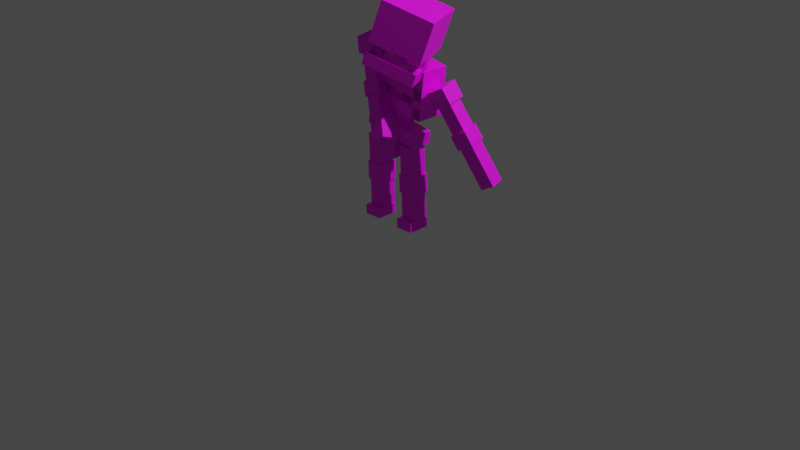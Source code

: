 # Source: lowpolyskelly.blend  (saved by Blender 3.2.14; exported with 4.5.12 LTS)
import bpy
from mathutils import Matrix  # noqa: F401  (used for matrix-valued properties, if any)

bpy.ops.wm.read_factory_settings(use_empty=True)
scene = bpy.context.scene
scene.name = 'Scene'

# ---- collections
col_collection = bpy.data.collections.new('Collection'); scene.collection.children.link(col_collection)

# ---- images (referenced by path relative to the original .blend; pixels are not part of the script)
import os
ASSET_DIR = os.environ.get("B2B_ASSET_DIR", "")  # directory of the original .blend (textures are referenced by path, not embedded)
HERE = os.path.dirname(os.path.abspath(__file__))  # packed textures are extracted next to this script under _unpacked/

def load_image(name, relpath, width, height, colorspace="sRGB"):
    """Load a texture the original file referenced (path relative to the .blend, or extracted next to this script)."""
    p = next((c for c in (os.path.join(HERE, relpath), os.path.join(ASSET_DIR, relpath)) if relpath and os.path.exists(c)), "")
    if p:
        img = bpy.data.images.load(p, check_existing=True)
        img.name = name
    else:  # same state as the original file: an image datablock whose file is absent (Cycles renders it pink)
        img = bpy.data.images.new(name, width, height)
        img.source = "FILE"
        img.filepath = "//" + (relpath or name)
    img.colorspace_settings.name = colorspace
    return img
img_metal_png_001 = load_image('metal.png.001', 'metal.png', 1024, 1024, 'sRGB')

# ---- materials (node trees are filled in below, after node groups)
mat_material_003 = bpy.data.materials.new('Material.003')
mat_material_003.use_transparent_shadow = False

# ---- material node trees
mat_material_003.use_nodes = True; mat_material_003.node_tree.nodes.clear()
_N = mat_material_003.node_tree.nodes; _L = mat_material_003.node_tree.links
n0 = _N.new('ShaderNodeBsdfPrincipled'); n0.name = 'Principled BSDF'; n0.location = (168, 548)
n0.distribution = 'GGX'
n0.subsurface_method = 'RANDOM_WALK_SKIN'
n0.inputs[3].default_value = 1.45
n0.inputs[27].default_value = (0.0, 0.0, 0.0, 1.0)
n0.inputs[28].default_value = 1.0
n1 = _N.new('ShaderNodeOutputMaterial'); n1.name = 'Material Output'; n1.location = (458, 548)
n2 = _N.new('ShaderNodeTexImage'); n2.name = 'Image Texture'; n2.location = (-363, 345)
n2.image = img_metal_png_001
_L.new(n0.outputs[0], n1.inputs[0])
_L.new(n2.outputs[0], n0.inputs[0])
n1.is_active_output = True

# ---- world
world_world = bpy.data.worlds.new('World'); scene.world = world_world
world_world.use_nodes = True; world_world.node_tree.nodes.clear()
_N = world_world.node_tree.nodes; _L = world_world.node_tree.links
n0 = _N.new('ShaderNodeOutputWorld'); n0.name = 'World Output'; n0.location = (300, 300)
n1 = _N.new('ShaderNodeBackground'); n1.name = 'Background'; n1.location = (10, 300)
n1.inputs[0].default_value = (0.05088, 0.05088, 0.05088, 1.0)
_L.new(n1.outputs[0], n0.inputs[0])
n0.is_active_output = True
world_world.color = (0.05088, 0.05088, 0.05088)
world_world.use_sun_shadow = False
world_world.sun_shadow_jitter_overblur = 0.0

# ---- cameras
cam_camera = bpy.data.cameras.new('Camera')
cam_camera.clip_end = 100.0
cam_camera.ortho_scale = 7.314

# ---- lights
light_light = bpy.data.lights.new('Light', 'POINT')
light_light.transmission_factor = 0.0
light_light.energy = 1000.0
light_light.shadow_soft_size = 0.1
light_light.shadow_maximum_resolution = 0.006
light_light.use_absolute_resolution = True

# ---- meshes
me_cube_001 = bpy.data.meshes.new('Cube.001')
me_cube_001.from_pydata([(-0.08408, 0.8286, 0.1072), (-0.08408, 0.8286, -0.1072), (-0.08408, -0.2619, -0.1072), (-0.08408, -0.2619, 0.1072), (0.08172, 0.8286, -0.1072), (0.08172, -0.2619, -0.1072), (0.08172, 0.8286, 0.1072), (0.08172, -0.2619, 0.1072), (0.3156, 0.09239, 0.109), (0.3156, 0.09239, -0.109), (-0.322, 0.09239, -0.109), (-0.322, 0.09239, 0.109), (0.3156, -0.03987, -0.109), (-0.322, -0.03987, -0.109), (0.3156, -0.03987, 0.109), (-0.322, -0.03987, 0.109), (0.3724, 0.4063, 0.1436), (0.3724, 0.4063, -0.1436), (-0.3788, 0.4063, -0.1436), (-0.3788, 0.4063, 0.1436), (0.3724, 0.2907, -0.1436), (-0.3788, 0.2907, -0.1436), (0.3724, 0.2907, 0.1436), (-0.3788, 0.2907, 0.1436), (0.3546, 0.7914, 0.1436), (0.3546, 0.7914, -0.1436), (-0.361, 0.7914, -0.1436), (-0.361, 0.7914, 0.1436), (0.3546, 0.6758, -0.1436), (-0.361, 0.6758, -0.1436), (0.3546, 0.6758, 0.1436), (-0.361, 0.6758, 0.1436), (0.3798, 0.299, 0.1436), (0.3798, 0.299, -0.1436), (0.3551, 0.7918, -0.1436), (0.3551, 0.7918, 0.1436), (0.2705, 0.2911, 0.1436), (0.247, 0.7838, 0.1436), (0.247, 0.7838, -0.1436), (0.2705, 0.2911, -0.1436), (-0.3584, 0.7918, 0.1436), (-0.2502, 0.7838, 0.1436), (-0.2502, 0.7838, -0.1436), (-0.3584, 0.7918, -0.1436), (-0.3831, 0.299, -0.1436), (-0.2737, 0.2911, -0.1436), (-0.3831, 0.299, 0.1436), (-0.2737, 0.2911, 0.1436), (0.3604, 0.603, 0.1436), (0.3604, 0.603, -0.1436), (-0.3668, 0.603, -0.1436), (-0.3668, 0.603, 0.1436), (0.3604, 0.4874, -0.1436), (-0.3668, 0.4874, -0.1436), (0.3604, 0.4874, 0.1436), (-0.3668, 0.4874, 0.1436)], [], [(0, 1, 2, 3), (1, 4, 5, 2), (4, 6, 7, 5), (6, 0, 3, 7), (3, 2, 5, 7), (6, 4, 1, 0), (8, 9, 10, 11), (9, 12, 13, 10), (12, 14, 15, 13), (14, 8, 11, 15), (11, 10, 13, 15), (14, 12, 9, 8), (16, 17, 18, 19), (17, 20, 21, 18), (20, 22, 23, 21), (22, 16, 19, 23), (19, 18, 21, 23), (22, 20, 17, 16), (24, 25, 26, 27), (25, 28, 29, 26), (28, 30, 31, 29), (30, 24, 27, 31), (27, 26, 29, 31), (30, 28, 25, 24), (32, 33, 34, 35), (36, 32, 35, 37), (35, 34, 38, 37), (39, 36, 37, 38), (33, 39, 38, 34), (36, 39, 33, 32), (40, 41, 42, 43), (44, 43, 42, 45), (46, 40, 43, 44), (47, 46, 44, 45), (47, 41, 40, 46), (45, 42, 41, 47), (48, 49, 50, 51), (49, 52, 53, 50), (52, 54, 55, 53), (54, 48, 51, 55), (51, 50, 53, 55), (54, 52, 49, 48)])
me_cube_001.polygons.foreach_set('use_smooth', [True] * 42)
_k = set([(0, 1), (0, 3), (0, 6), (1, 2), (1, 4), (2, 3), (2, 5), (3, 7), (4, 5), (4, 6), (5, 7), (6, 7), (8, 9), (8, 11), (8, 14), (9, 10), (9, 12), (10, 11), (10, 13), (11, 15), (12, 13), (12, 14), (13, 15), (14, 15), (16, 17), (16, 19), (16, 22), (17, 18), (17, 20), (18, 19), (18, 21), (19, 23), (20, 21), (20, 22), (21, 23), (22, 23), (24, 25), (24, 27), (24, 30), (25, 26), (25, 28), (26, 27), (26, 29), (27, 31), (28, 29), (28, 30), (29, 31), (30, 31), (32, 33), (32, 35), (32, 36), (33, 34), (33, 39), (34, 35), (34, 38), (35, 37), (36, 37), (36, 39), (37, 38), (38, 39), (40, 41), (40, 43), (40, 46), (41, 42), (41, 47), (42, 43), (42, 45), (43, 44), (44, 45), (44, 46), (45, 47), (46, 47), (48, 49), (48, 51), (48, 54), (49, 50), (49, 52), (50, 51), (50, 53), (51, 55), (52, 53), (52, 54), (53, 55), (54, 55)])
me_cube_001.attributes.new('sharp_edge', 'BOOLEAN', 'EDGE').data.foreach_set('value', [ (min(e.vertices), max(e.vertices)) in _k for e in me_cube_001.edges])
_uv = me_cube_001.uv_layers.new(name='UVMap')
_uv.uv.foreach_set('vector', [0.0, 0.0, 1.0, 0.0, 1.0, 1.0, 0.0, 1.0, 0.0, 0.0, 1.0, 0.0, 1.0, 1.0, 0.0, 1.0, 0.0, 0.0, 1.0, 0.0, 1.0, 1.0, 0.0, 1.0, 0.0, 0.0, 1.0, 0.0, 1.0, 1.0, 0.0, 1.0, 0.0, 0.0, 1.0, 0.0, 1.0, 1.0, 0.0, 1.0, 0.0, 0.0, 1.0, 0.0, 1.0, 1.0, 0.0, 1.0, 0.0, 0.0, 1.0, 0.0, 1.0, 1.0, 0.0, 1.0, 0.0, 0.0, 1.0, 0.0, 1.0, 1.0, 0.0, 1.0, 0.0, 0.0, 1.0, 0.0, 1.0, 1.0, 0.0, 1.0, 0.0, 0.0, 1.0, 0.0, 1.0, 1.0, 0.0, 1.0, 0.0, 0.0, 1.0, 0.0, 1.0, 1.0, 0.0, 1.0, 0.0, 0.0, 1.0, 0.0, 1.0, 1.0, 0.0, 1.0, 0.0, 0.0, 1.0, 0.0, 1.0, 1.0, 0.0, 1.0, 0.0, 0.0, 1.0, 0.0, 1.0, 1.0, 0.0, 1.0, 0.0, 0.0, 1.0, 0.0, 1.0, 1.0, 0.0, 1.0, 0.0, 0.0, 1.0, 0.0, 1.0, 1.0, 0.0, 1.0, 0.0, 0.0, 1.0, 0.0, 1.0, 1.0, 0.0, 1.0, 0.0, 0.0, 1.0, 0.0, 1.0, 1.0, 0.0, 1.0, 0.0, 0.0, 1.0, 0.0, 1.0, 1.0, 0.0, 1.0, 0.0, 0.0, 1.0, 0.0, 1.0, 1.0, 0.0, 1.0, 0.0, 0.0, 1.0, 0.0, 1.0, 1.0, 0.0, 1.0, 0.0, 0.0, 1.0, 0.0, 1.0, 1.0, 0.0, 1.0, 0.0, 0.0, 1.0, 0.0, 1.0, 1.0, 0.0, 1.0, 0.0, 0.0, 1.0, 0.0, 1.0, 1.0, 0.0, 1.0, 0.0, 0.0, 1.0, 0.0, 1.0, 1.0, 0.0, 1.0, 0.0, 0.0, 1.0, 0.0, 1.0, 1.0, 0.0, 1.0, 0.0, 0.0, 1.0, 0.0, 1.0, 1.0, 0.0, 1.0, 0.0, 0.0, 1.0, 0.0, 1.0, 1.0, 0.0, 1.0, 0.0, 0.0, 1.0, 0.0, 1.0, 1.0, 0.0, 1.0, 0.0, 0.0, 1.0, 0.0, 1.0, 1.0, 0.0, 1.0, 0.0, 0.0, 1.0, 0.0, 1.0, 1.0, 0.0, 1.0, 0.0, 0.0, 1.0, 0.0, 1.0, 1.0, 0.0, 1.0, 0.0, 0.0, 1.0, 0.0, 1.0, 1.0, 0.0, 1.0, 0.0, 0.0, 1.0, 0.0, 1.0, 1.0, 0.0, 1.0, 0.0, 0.0, 1.0, 0.0, 1.0, 1.0, 0.0, 1.0, 0.0, 0.0, 1.0, 0.0, 1.0, 1.0, 0.0, 1.0, 0.0, 0.0, 1.0, 0.0, 1.0, 1.0, 0.0, 1.0, 0.0, 0.0, 1.0, 0.0, 1.0, 1.0, 0.0, 1.0, 0.0, 0.0, 1.0, 0.0, 1.0, 1.0, 0.0, 1.0, 0.0, 0.0, 1.0, 0.0, 1.0, 1.0, 0.0, 1.0, 0.0, 0.0, 1.0, 0.0, 1.0, 1.0, 0.0, 1.0, 0.0, 0.0, 1.0, 0.0, 1.0, 1.0, 0.0, 1.0])
me_cube_001.materials.append(mat_material_003)
me_cube_001.update()
me_cube_001.normals_split_custom_set([tuple(v) for v in zip(*[iter([-1.0, 0.0, 0.0, -1.0, 0.0, 0.0, -1.0, 0.0, 0.0, -1.0, 0.0, 0.0, 0.0, 0.0, -1.0, 0.0, 0.0, -1.0, 0.0, 0.0, -1.0, 0.0, 0.0, -1.0, 1.0, 0.0, 0.0, 1.0, 0.0, 0.0, 1.0, 0.0, 0.0, 1.0, 0.0, 0.0, 0.0, 0.0, 1.0, 0.0, 0.0, 1.0, 0.0, 0.0, 1.0, 0.0, 0.0, 1.0, 0.0, -1.0, 0.0, 0.0, -1.0, 0.0, 0.0, -1.0, 0.0, 0.0, -1.0, 0.0, 0.0, 1.0, 0.0, 0.0, 1.0, 0.0, 0.0, 1.0, 0.0, 0.0, 1.0, 0.0, 0.0, 1.0, 0.0, 0.0, 1.0, 0.0, 0.0, 1.0, 0.0, 0.0, 1.0, 0.0, 0.0, 0.0, -1.0, 0.0, 0.0, -1.0, 0.0, 0.0, -1.0, 0.0, 0.0, -1.0, 0.0, -1.0, 0.0, 0.0, -1.0, 0.0, 0.0, -1.0, 0.0, 0.0, -1.0, 0.0, 0.0, 0.0, 1.0, 0.0, 0.0, 1.0, 0.0, 0.0, 1.0, 0.0, 0.0, 1.0, -1.0, 0.0, 0.0, -1.0, 0.0, 0.0, -1.0, 0.0, 0.0, -1.0, 0.0, 0.0, 1.0, 0.0, 0.0, 1.0, 0.0, 0.0, 1.0, 0.0, 0.0, 1.0, 0.0, 0.0, 0.0, 1.0, 0.0, 0.0, 1.0, 0.0, 0.0, 1.0, 0.0, 0.0, 1.0, 0.0, -1.33e-06, 0.0, -1.0, -1.33e-06, 0.0, -1.0, -1.33e-06, 0.0, -1.0, -1.33e-06, 0.0, -1.0, 0.0, -1.0, 0.0, 0.0, -1.0, 0.0, 0.0, -1.0, 0.0, 0.0, -1.0, 0.0, 1.33e-06, 0.0, 1.0, 1.33e-06, 0.0, 1.0, 1.33e-06, 0.0, 1.0, 1.33e-06, 0.0, 1.0, -1.0, 0.0, 0.0, -1.0, 0.0, 0.0, -1.0, 0.0, 0.0, -1.0, 0.0, 0.0, 1.0, 0.0, 0.0, 1.0, 0.0, 0.0, 1.0, 0.0, 0.0, 1.0, 0.0, 0.0, 0.0, 1.0, 0.0, 0.0, 1.0, 0.0, 0.0, 1.0, 0.0, 0.0, 1.0, 0.0, -1.396e-06, 0.0, -1.0, -1.396e-06, 0.0, -1.0, -1.396e-06, 0.0, -1.0, -1.396e-06, 0.0, -1.0, 0.0, -1.0, 0.0, 0.0, -1.0, 0.0, 0.0, -1.0, 0.0, 0.0, -1.0, 0.0, 1.396e-06, 0.0, 1.0, 1.396e-06, 0.0, 1.0, 1.396e-06, 0.0, 1.0, 1.396e-06, 0.0, 1.0, -1.0, 0.0, 0.0, -1.0, 0.0, 0.0, -1.0, 0.0, 0.0, -1.0, 0.0, 0.0, 1.0, 0.0, 0.0, 1.0, 0.0, 0.0, 1.0, 0.0, 0.0, 1.0, 0.0, 0.0, 0.9987, 0.0501, 0.0, 0.9987, 0.0501, 0.0, 0.9987, 0.0501, 0.0, 0.9987, 0.0501, 0.0, 3.247e-08, -2.019e-06, 1.0, 3.247e-08, -2.019e-06, 1.0, 3.247e-08, -2.019e-06, 1.0, 3.247e-08, -2.019e-06, 1.0, -0.07383, 0.9973, 0.0, -0.07383, 0.9973, 0.0, -0.07383, 0.9973, 0.0, -0.07383, 0.9973, 0.0, -0.9989, -0.04767, 0.0, -0.9989, -0.04767, 0.0, -0.9989, -0.04767, 0.0, -0.9989, -0.04767, 0.0, -2.598e-08, 2.019e-06, -1.0, -2.598e-08, 2.019e-06, -1.0, -2.598e-08, 2.019e-06, -1.0, -2.598e-08, 2.019e-06, -1.0, 0.07257, -0.9974, 0.0, 0.07257, -0.9974, 0.0, 0.07257, -0.9974, 0.0, 0.07257, -0.9974, 0.0, 0.07383, 0.9973, 0.0, 0.07383, 0.9973, 0.0, 0.07383, 0.9973, 0.0, 0.07383, 0.9973, 0.0, 0.0, 2.019e-06, -1.0, 0.0, 2.019e-06, -1.0, 0.0, 2.019e-06, -1.0, 0.0, 2.019e-06, -1.0, -0.9987, 0.0501, 0.0, -0.9987, 0.0501, 0.0, -0.9987, 0.0501, 0.0, -0.9987, 0.0501, 0.0, -0.07257, -0.9974, 0.0, -0.07257, -0.9974, 0.0, -0.07257, -0.9974, 0.0, -0.07257, -0.9974, 0.0, 0.0, -2.019e-06, 1.0, 0.0, -2.019e-06, 1.0, 0.0, -2.019e-06, 1.0, 0.0, -2.019e-06, 1.0, 0.9989, -0.04767, 0.0, 0.9989, -0.04767, 0.0, 0.9989, -0.04767, 0.0, 0.9989, -0.04767, 0.0, 0.0, 1.0, 0.0, 0.0, 1.0, 0.0, 0.0, 1.0, 0.0, 0.0, 1.0, 0.0, -1.374e-06, 0.0, -1.0, -1.374e-06, 0.0, -1.0, -1.374e-06, 0.0, -1.0, -1.374e-06, 0.0, -1.0, 0.0, -1.0, 0.0, 0.0, -1.0, 0.0, 0.0, -1.0, 0.0, 0.0, -1.0, 0.0, 1.374e-06, 0.0, 1.0, 1.374e-06, 0.0, 1.0, 1.374e-06, 0.0, 1.0, 1.374e-06, 0.0, 1.0, -1.0, 0.0, 0.0, -1.0, 0.0, 0.0, -1.0, 0.0, 0.0, -1.0, 0.0, 0.0, 1.0, 0.0, 0.0, 1.0, 0.0, 0.0, 1.0, 0.0, 0.0, 1.0, 0.0, 0.0])] * 3)])
me_cube_002 = bpy.data.meshes.new('Cube.002')
me_cube_002.from_pydata([(0.09801, -0.09026, 0.1034), (-0.1086, -0.08049, 0.1034), (-0.1086, -0.08049, -0.1034), (0.09801, -0.09026, -0.1034), (0.1061, 0.08125, -0.1034), (-0.1005, 0.09102, -0.1034), (0.1061, 0.08125, 0.1034), (-0.1005, 0.09102, 0.1034), (0.06633, -0.5239, 0.09226), (-0.118, -0.5151, 0.09226), (-0.118, -0.5151, -0.09226), (0.06633, -0.5239, -0.09226), (0.06995, -0.4473, -0.09226), (-0.1144, -0.4386, -0.09226), (0.06995, -0.4473, 0.09226), (-0.1107, -0.3621, 0.09226), (0.07357, -0.3708, 0.09226), (0.07357, -0.3708, -0.09226), (-0.1107, -0.3621, -0.09226), (-0.1144, -0.4386, 0.09226), (0.02917, -0.9554, 0.07552), (-0.1217, -0.9483, 0.07552), (-0.1217, -0.9483, -0.07552), (0.02917, -0.9554, -0.07552), (0.05323, -0.4466, -0.07552), (-0.09764, -0.4394, -0.07552), (0.05323, -0.4466, 0.07552), (-0.07357, 0.06943, 0.07552), (0.07729, 0.0623, 0.07552), (0.07729, 0.0623, -0.07552), (-0.07357, 0.06943, -0.07552), (-0.09764, -0.4394, 0.07552)], [], [(0, 1, 2, 3), (4, 3, 2, 5), (6, 0, 3, 4), (7, 6, 4, 5), (7, 1, 0, 6), (5, 2, 1, 7), (8, 9, 10, 11), (12, 11, 10, 13), (14, 8, 11, 12), (15, 16, 17, 18), (19, 9, 8, 14), (13, 10, 9, 19), (20, 21, 22, 23), (24, 23, 22, 25), (26, 20, 23, 24), (27, 28, 29, 30), (31, 21, 20, 26), (25, 22, 21, 31), (30, 25, 31, 27), (27, 31, 26, 28), (28, 26, 24, 29), (29, 24, 25, 30), (18, 13, 19, 15), (15, 19, 14, 16), (16, 14, 12, 17), (17, 12, 13, 18)])
me_cube_002.polygons.foreach_set('use_smooth', [True] * 26)
_k = set([(0, 1), (0, 3), (0, 6), (1, 2), (1, 7), (2, 3), (2, 5), (3, 4), (4, 5), (4, 6), (5, 7), (6, 7), (8, 9), (8, 11), (8, 14), (9, 10), (9, 19), (10, 11), (10, 13), (11, 12), (12, 17), (13, 18), (14, 16), (15, 16), (15, 18), (15, 19), (16, 17), (17, 18), (20, 21), (20, 23), (20, 26), (21, 22), (21, 31), (22, 23), (22, 25), (23, 24), (24, 29), (25, 30), (26, 28), (27, 28), (27, 30), (27, 31), (28, 29), (29, 30)])
me_cube_002.attributes.new('sharp_edge', 'BOOLEAN', 'EDGE').data.foreach_set('value', [ (min(e.vertices), max(e.vertices)) in _k for e in me_cube_002.edges])
_uv = me_cube_002.uv_layers.new(name='UVMap')
_uv.uv.foreach_set('vector', [0.0, 0.0, 1.0, 0.0, 1.0, 1.0, 0.0, 1.0, 0.0, 0.0, 1.0, 0.0, 1.0, 1.0, 0.0, 1.0, 0.0, 0.0, 1.0, 0.0, 1.0, 1.0, 0.0, 1.0, 0.0, 0.0, 1.0, 0.0, 1.0, 1.0, 0.0, 1.0, 0.0, 0.0, 1.0, 0.0, 1.0, 1.0, 0.0, 1.0, 0.0, 0.0, 1.0, 0.0, 1.0, 1.0, 0.0, 1.0, 0.0, 0.0, 1.0, 0.0, 1.0, 1.0, 0.0, 1.0, 0.0, 0.0, 1.0, 0.0, 1.0, 1.0, 0.0, 1.0, 0.0, 0.0, 1.0, 0.0, 1.0, 1.0, 0.0, 1.0, 0.0, 0.0, 1.0, 0.0, 1.0, 1.0, 0.0, 1.0, 0.0, 0.0, 1.0, 0.0, 1.0, 1.0, 0.0, 1.0, 0.0, 0.0, 1.0, 0.0, 1.0, 1.0, 0.0, 1.0, 0.0, 0.0, 1.0, 0.0, 1.0, 1.0, 0.0, 1.0, 0.0, 0.0, 1.0, 0.0, 1.0, 1.0, 0.0, 1.0, 0.0, 0.0, 1.0, 0.0, 1.0, 1.0, 0.0, 1.0, 0.0, 0.0, 1.0, 0.0, 1.0, 1.0, 0.0, 1.0, 0.0, 0.0, 1.0, 0.0, 1.0, 1.0, 0.0, 1.0, 0.0, 0.0, 1.0, 0.0, 1.0, 1.0, 0.0, 1.0, 0.0, 0.0, 1.0, 0.0, 1.0, 1.0, 0.0, 1.0, 0.0, 0.0, 1.0, 0.0, 1.0, 1.0, 0.0, 1.0, 0.0, 0.0, 1.0, 0.0, 1.0, 1.0, 0.0, 1.0, 0.0, 0.0, 1.0, 0.0, 1.0, 1.0, 0.0, 1.0, 0.0, 0.0, 1.0, 0.0, 1.0, 1.0, 0.0, 1.0, 0.0, 0.0, 1.0, 0.0, 1.0, 1.0, 0.0, 1.0, 0.0, 0.0, 1.0, 0.0, 1.0, 1.0, 0.0, 1.0, 0.0, 0.0, 1.0, 0.0, 1.0, 1.0, 0.0, 1.0])
me_cube_002.materials.append(mat_material_003)
me_cube_002.update()
me_cube_002.normals_split_custom_set([tuple(v) for v in zip(*[iter([-0.04723, -0.9989, 0.0, -0.04723, -0.9989, 0.0, -0.04723, -0.9989, 0.0, -0.04723, -0.9989, 0.0, 0.0, 0.0, -1.0, 0.0, 0.0, -1.0, 0.0, 0.0, -1.0, 0.0, 0.0, -1.0, 0.9989, -0.04724, 0.0, 0.9989, -0.04724, 0.0, 0.9989, -0.04724, 0.0, 0.9989, -0.04724, 0.0, 0.04723, 0.9989, 0.0, 0.04723, 0.9989, 0.0, 0.04723, 0.9989, 0.0, 0.04723, 0.9989, 0.0, 0.0, 0.0, 1.0, 0.0, 0.0, 1.0, 0.0, 0.0, 1.0, 0.0, 0.0, 1.0, -0.9989, 0.04723, 0.0, -0.9989, 0.04723, 0.0, -0.9989, 0.04723, 0.0, -0.9989, 0.04723, 0.0, -0.04724, -0.9989, 0.0, -0.04724, -0.9989, 0.0, -0.04724, -0.9989, 0.0, -0.04724, -0.9989, 0.0, 0.0, 0.0, -1.0, 0.0, 0.0, -1.0, 0.0, 0.0, -1.0, 0.0, 0.0, -1.0, 0.9989, -0.04723, 0.0, 0.9989, -0.04723, 0.0, 0.9989, -0.04723, 0.0, 0.9989, -0.04723, 0.0, 0.04724, 0.9989, 0.0, 0.04724, 0.9989, 0.0, 0.04724, 0.9989, 0.0, 0.04724, 0.9989, 0.0, 1.583e-14, 0.0, 1.0, 3.295e-08, 0.0, 1.0, 3.295e-08, 0.0, 1.0, 6.785e-15, 0.0, 1.0, -0.9989, 0.04723, 0.0, -0.9989, 0.04723, 0.0, -0.9989, 0.04723, 0.0, -0.9989, 0.04723, 0.0, -0.04723, -0.9989, 0.0, -0.04723, -0.9989, 0.0, -0.04723, -0.9989, 0.0, -0.04723, -0.9989, 0.0, 0.0, 0.0, -1.0, 0.0, 0.0, -1.0, 0.0, 0.0, -1.0, 0.0, 0.0, -1.0, 0.9989, -0.04723, 0.0, 0.9989, -0.04723, 0.0, 0.9989, -0.04723, 0.0, 0.9989, -0.04723, 0.0, 0.04723, 0.9989, 0.0, 0.04723, 0.9989, 0.0, 0.04723, 0.9989, 0.0, 0.04723, 0.9989, 0.0, -2.421e-08, 0.0, 1.0, -4.842e-08, 0.0, 1.0, -4.842e-08, 0.0, 1.0, -2.421e-08, 0.0, 1.0, -0.9989, 0.04723, 0.0, -0.9989, 0.04723, 0.0, -0.9989, 0.04723, 0.0, -0.9989, 0.04723, 0.0, -0.9989, 0.04723, 0.0, -0.9989, 0.04723, 0.0, -0.9989, 0.04723, 0.0, -0.9989, 0.04723, 0.0, 0.0, 0.0, 1.0, -2.421e-08, 0.0, 1.0, -2.421e-08, 0.0, 1.0, 0.0, 0.0, 1.0, 0.9989, -0.04723, 0.0, 0.9989, -0.04723, 0.0, 0.9989, -0.04723, 0.0, 0.9989, -0.04723, 0.0, 0.0, 0.0, -1.0, 0.0, 0.0, -1.0, 0.0, 0.0, -1.0, 0.0, 0.0, -1.0, -0.9989, 0.04724, 0.0, -0.9989, 0.04723, 0.0, -0.9989, 0.04723, 0.0, -0.9989, 0.04724, 0.0, -3.295e-08, 0.0, 1.0, 1.583e-14, 0.0, 1.0, 6.785e-15, 0.0, 1.0, -3.295e-08, 0.0, 1.0, 0.9989, -0.04724, 0.0, 0.9989, -0.04723, 0.0, 0.9989, -0.04723, 0.0, 0.9989, -0.04724, 0.0, 0.0, 0.0, -1.0, 0.0, 0.0, -1.0, 0.0, 0.0, -1.0, 0.0, 0.0, -1.0])] * 3)])
me_cube_003 = bpy.data.meshes.new('Cube.003')
me_cube_003.from_pydata([(-0.05247, -0.4543, 0.07552), (-0.05247, -0.4543, -0.07552), (-0.02807, -0.9632, -0.07552), (-0.02807, -0.9632, 0.07552), (0.0984, -0.4471, -0.07552), (0.1228, -0.9559, -0.07552), (0.0984, -0.4471, 0.07552), (0.1228, -0.9559, 0.07552), (0.07399, 0.06175, 0.07552), (0.07399, 0.06175, -0.07552), (-0.07687, 0.05451, -0.07552), (-0.07687, 0.05451, 0.07552), (-0.06919, -0.4551, 0.09226), (-0.06919, -0.4551, -0.09226), (-0.06552, -0.5316, -0.09226), (-0.06552, -0.5316, 0.09226), (0.1151, -0.4463, -0.09226), (0.1188, -0.5228, -0.09226), (0.1151, -0.4463, 0.09226), (0.1188, -0.5228, 0.09226), (0.1114, -0.3698, 0.09226), (0.1114, -0.3698, -0.09226), (-0.07286, -0.3786, -0.09226), (-0.07286, -0.3786, 0.09226), (-0.1057, 0.07345, 0.1034), (-0.1057, 0.07345, -0.1034), (-0.09748, -0.09806, -0.1034), (-0.09748, -0.09806, 0.1034), (0.1009, 0.08336, -0.1034), (0.1091, -0.08815, -0.1034), (0.1009, 0.08336, 0.1034), (0.1091, -0.08815, 0.1034)], [], [(0, 1, 2, 3), (1, 4, 5, 2), (4, 6, 7, 5), (6, 0, 3, 7), (3, 2, 5, 7), (8, 9, 10, 11), (12, 13, 14, 15), (13, 16, 17, 14), (16, 18, 19, 17), (18, 12, 15, 19), (15, 14, 17, 19), (20, 21, 22, 23), (24, 25, 26, 27), (25, 28, 29, 26), (28, 30, 31, 29), (30, 24, 27, 31), (27, 26, 29, 31), (30, 28, 25, 24), (8, 11, 0, 6), (9, 8, 6, 4), (10, 9, 4, 1), (11, 10, 1, 0), (20, 23, 12, 18), (21, 20, 18, 16), (22, 21, 16, 13), (23, 22, 13, 12)])
me_cube_003.polygons.foreach_set('use_smooth', [True] * 26)
_k = set([(0, 3), (0, 11), (1, 2), (1, 10), (2, 3), (2, 5), (3, 7), (4, 5), (4, 9), (5, 7), (6, 7), (6, 8), (8, 9), (8, 11), (9, 10), (10, 11), (12, 15), (12, 23), (13, 14), (13, 22), (14, 15), (14, 17), (15, 19), (16, 17), (16, 21), (17, 19), (18, 19), (18, 20), (20, 21), (20, 23), (21, 22), (22, 23), (24, 25), (24, 27), (24, 30), (25, 26), (25, 28), (26, 27), (26, 29), (27, 31), (28, 29), (28, 30), (29, 31), (30, 31)])
me_cube_003.attributes.new('sharp_edge', 'BOOLEAN', 'EDGE').data.foreach_set('value', [ (min(e.vertices), max(e.vertices)) in _k for e in me_cube_003.edges])
_uv = me_cube_003.uv_layers.new(name='UVMap')
_uv.uv.foreach_set('vector', [0.0, 0.0, 1.0, 0.0, 1.0, 1.0, 0.0, 1.0, 0.0, 0.0, 1.0, 0.0, 1.0, 1.0, 0.0, 1.0, 0.0, 0.0, 1.0, 0.0, 1.0, 1.0, 0.0, 1.0, 0.0, 0.0, 1.0, 0.0, 1.0, 1.0, 0.0, 1.0, 0.0, 0.0, 1.0, 0.0, 1.0, 1.0, 0.0, 1.0, 0.0, 0.0, 1.0, 0.0, 1.0, 1.0, 0.0, 1.0, 0.0, 0.0, 1.0, 0.0, 1.0, 1.0, 0.0, 1.0, 0.0, 0.0, 1.0, 0.0, 1.0, 1.0, 0.0, 1.0, 0.0, 0.0, 1.0, 0.0, 1.0, 1.0, 0.0, 1.0, 0.0, 0.0, 1.0, 0.0, 1.0, 1.0, 0.0, 1.0, 0.0, 0.0, 1.0, 0.0, 1.0, 1.0, 0.0, 1.0, 0.0, 0.0, 1.0, 0.0, 1.0, 1.0, 0.0, 1.0, 0.0, 0.0, 1.0, 0.0, 1.0, 1.0, 0.0, 1.0, 0.0, 0.0, 1.0, 0.0, 1.0, 1.0, 0.0, 1.0, 0.0, 0.0, 1.0, 0.0, 1.0, 1.0, 0.0, 1.0, 0.0, 0.0, 1.0, 0.0, 1.0, 1.0, 0.0, 1.0, 0.0, 0.0, 1.0, 0.0, 1.0, 1.0, 0.0, 1.0, 0.0, 0.0, 1.0, 0.0, 1.0, 1.0, 0.0, 1.0, 0.0, 0.0, 1.0, 0.0, 1.0, 1.0, 0.0, 1.0, 0.0, 0.0, 1.0, 0.0, 1.0, 1.0, 0.0, 1.0, 0.0, 0.0, 1.0, 0.0, 1.0, 1.0, 0.0, 1.0, 0.0, 0.0, 1.0, 0.0, 1.0, 1.0, 0.0, 1.0, 0.0, 0.0, 1.0, 0.0, 1.0, 1.0, 0.0, 1.0, 0.0, 0.0, 1.0, 0.0, 1.0, 1.0, 0.0, 1.0, 0.0, 0.0, 1.0, 0.0, 1.0, 1.0, 0.0, 1.0, 0.0, 0.0, 1.0, 0.0, 1.0, 1.0, 0.0, 1.0])
me_cube_003.materials.append(mat_material_003)
me_cube_003.update()
me_cube_003.normals_split_custom_set([tuple(v) for v in zip(*[iter([-0.9989, -0.0479, 0.0, -0.9989, -0.0479, 0.0, -0.9989, -0.0479, 0.0, -0.9989, -0.0479, 0.0, -2.043e-08, 0.0, -1.0, -2.043e-08, 0.0, -1.0, -2.648e-08, 0.0, -1.0, -2.648e-08, 0.0, -1.0, 0.9989, 0.0479, 0.0, 0.9989, 0.0479, 0.0, 0.9989, 0.0479, 0.0, 0.9989, 0.0479, 0.0, 7.566e-10, 0.0, 1.0, 7.565e-10, 0.0, 1.0, -2.95e-08, 0.0, 1.0, -2.95e-08, 0.0, 1.0, 0.0479, -0.9989, 0.0, 0.0479, -0.9989, 0.0, 0.0479, -0.9989, 0.0, 0.0479, -0.9989, 0.0, -0.0479, 0.9989, 0.0, -0.0479, 0.9989, 0.0, -0.0479, 0.9989, 0.0, -0.0479, 0.9989, 0.0, -0.9989, -0.0479, 0.0, -0.9989, -0.0479, 0.0, -0.9989, -0.0479, 0.0, -0.9989, -0.0479, 0.0, -8.238e-09, 0.0, -1.0, -8.238e-09, 0.0, -1.0, 2.471e-08, 0.0, -1.0, 2.471e-08, 0.0, -1.0, 0.9989, 0.0479, 0.0, 0.9989, 0.0479, 0.0, 0.9989, 0.04789, 0.0, 0.9989, 0.04789, 0.0, 8.238e-09, 0.0, 1.0, 8.238e-09, 0.0, 1.0, 8.238e-09, 0.0, 1.0, 8.238e-09, 0.0, 1.0, 0.0479, -0.9989, 0.0, 0.0479, -0.9989, 0.0, 0.0479, -0.9989, 0.0, 0.0479, -0.9989, 0.0, -0.0479, 0.9989, 0.0, -0.0479, 0.9989, 0.0, -0.0479, 0.9989, 0.0, -0.0479, 0.9989, 0.0, -0.9989, -0.0479, 0.0, -0.9989, -0.0479, 0.0, -0.9989, -0.0479, 0.0, -0.9989, -0.0479, 0.0, 2.295e-08, 0.0, -1.0, 2.295e-08, 0.0, -1.0, 2.295e-08, 0.0, -1.0, 2.295e-08, 0.0, -1.0, 0.9989, 0.0479, 0.0, 0.9989, 0.0479, 0.0, 0.9989, 0.0479, 0.0, 0.9989, 0.0479, 0.0, -2.622e-08, 0.0, 1.0, -2.622e-08, 0.0, 1.0, -2.622e-08, 0.0, 1.0, -2.622e-08, 0.0, 1.0, 0.0479, -0.9989, 0.0, 0.0479, -0.9989, 0.0, 0.0479, -0.9989, 0.0, 0.0479, -0.9989, 0.0, -0.0479, 0.9989, 0.0, -0.0479, 0.9989, 0.0, -0.0479, 0.9989, 0.0, -0.0479, 0.9989, 0.0, 3.102e-08, 0.0, 1.0, 3.102e-08, 0.0, 1.0, 7.565e-10, 0.0, 1.0, 7.566e-10, 0.0, 1.0, 0.9989, 0.0479, 0.0, 0.9989, 0.0479, 0.0, 0.9989, 0.0479, 0.0, 0.9989, 0.0479, 0.0, -1.437e-08, 0.0, -1.0, -1.437e-08, 0.0, -1.0, -2.043e-08, 0.0, -1.0, -2.043e-08, 0.0, -1.0, -0.9989, -0.0479, 0.0, -0.9989, -0.0479, 0.0, -0.9989, -0.0479, 0.0, -0.9989, -0.0479, 0.0, 8.238e-09, 0.0, 1.0, 8.238e-09, 0.0, 1.0, 8.238e-09, 0.0, 1.0, 8.238e-09, 0.0, 1.0, 0.9989, 0.0479, 0.0, 0.9989, 0.0479, 0.0, 0.9989, 0.0479, 0.0, 0.9989, 0.0479, 0.0, -4.119e-08, 0.0, -1.0, -4.119e-08, 0.0, -1.0, -8.238e-09, 0.0, -1.0, -8.238e-09, 0.0, -1.0, -0.9989, -0.04789, 0.0, -0.9989, -0.04789, 0.0, -0.9989, -0.0479, 0.0, -0.9989, -0.0479, 0.0])] * 3)])
me_cube_004 = bpy.data.meshes.new('Cube.004')
me_cube_004.from_pydata([(-0.08889, -0.3043, 0.09686), (-0.08889, -0.3043, -0.09686), (-0.08889, -0.4009, -0.09686), (-0.08889, -0.4009, 0.09686), (0.1048, -0.3043, -0.09686), (0.1048, -0.4009, -0.09686), (0.1048, -0.3043, 0.09686), (0.1048, -0.4009, 0.09686), (0.1048, -0.2076, 0.09686), (0.1048, -0.2076, -0.09686), (-0.08889, -0.2076, -0.09686), (-0.08889, -0.2076, 0.09686), (-0.07656, -0.7719, 0.08407), (-0.07656, -0.7719, -0.08407), (0.09157, -0.7719, -0.08407), (0.09157, -0.7719, 0.08407), (-0.07656, -0.3081, -0.08407), (0.09157, -0.3081, -0.08407), (-0.07656, -0.3081, 0.08407), (0.09157, 0.08912, 0.08407), (0.09157, 0.08912, -0.08407), (-0.07656, 0.08912, -0.08407), (-0.07656, 0.08912, 0.08407), (0.09157, -0.3081, 0.08407), (0.1026, -0.6699, 0.1462), (0.1026, -0.6699, -0.08327), (-0.09026, -0.6699, -0.08327), (-0.09026, -0.6699, 0.1462), (-0.09026, -0.7722, 0.1462), (-0.09026, -0.7722, -0.08327), (0.1026, -0.7722, -0.08327), (0.1026, -0.7722, 0.1462)], [], [(0, 1, 2, 3), (1, 4, 5, 2), (4, 6, 7, 5), (6, 0, 3, 7), (3, 2, 5, 7), (8, 9, 10, 11), (12, 13, 14, 15), (16, 17, 14, 13), (18, 16, 13, 12), (19, 20, 21, 22), (23, 18, 12, 15), (17, 23, 15, 14), (20, 19, 23, 17), (19, 22, 18, 23), (22, 21, 16, 18), (21, 20, 17, 16), (8, 11, 0, 6), (9, 8, 6, 4), (10, 9, 4, 1), (11, 10, 1, 0), (24, 25, 26, 27), (28, 29, 30, 31), (24, 27, 28, 31), (25, 24, 31, 30), (26, 25, 30, 29), (27, 26, 29, 28)])
me_cube_004.polygons.foreach_set('use_smooth', [True] * 26)
_k = set([(0, 3), (0, 11), (1, 2), (1, 10), (2, 3), (2, 5), (3, 7), (4, 5), (4, 9), (5, 7), (6, 7), (6, 8), (8, 9), (8, 11), (9, 10), (10, 11), (12, 13), (12, 15), (12, 18), (13, 14), (13, 16), (14, 15), (14, 17), (15, 23), (16, 21), (17, 20), (18, 22), (19, 20), (19, 22), (19, 23), (20, 21), (21, 22), (24, 25), (24, 27), (24, 31), (25, 26), (25, 30), (26, 27), (26, 29), (27, 28), (28, 29), (28, 31), (29, 30), (30, 31)])
me_cube_004.attributes.new('sharp_edge', 'BOOLEAN', 'EDGE').data.foreach_set('value', [ (min(e.vertices), max(e.vertices)) in _k for e in me_cube_004.edges])
_uv = me_cube_004.uv_layers.new(name='UVMap')
_uv.uv.foreach_set('vector', [0.0, 0.0, 1.0, 0.0, 1.0, 1.0, 0.0, 1.0, 0.0, 0.0, 1.0, 0.0, 1.0, 1.0, 0.0, 1.0, 0.0, 0.0, 1.0, 0.0, 1.0, 1.0, 0.0, 1.0, 0.0, 0.0, 1.0, 0.0, 1.0, 1.0, 0.0, 1.0, 0.0, 0.0, 1.0, 0.0, 1.0, 1.0, 0.0, 1.0, 0.0, 0.0, 1.0, 0.0, 1.0, 1.0, 0.0, 1.0, 0.0, 0.0, 1.0, 0.0, 1.0, 1.0, 0.0, 1.0, 0.0, 0.0, 1.0, 0.0, 1.0, 1.0, 0.0, 1.0, 0.0, 0.0, 1.0, 0.0, 1.0, 1.0, 0.0, 1.0, 0.0, 0.0, 1.0, 0.0, 1.0, 1.0, 0.0, 1.0, 0.0, 0.0, 1.0, 0.0, 1.0, 1.0, 0.0, 1.0, 0.0, 0.0, 1.0, 0.0, 1.0, 1.0, 0.0, 1.0, 0.0, 0.0, 1.0, 0.0, 1.0, 1.0, 0.0, 1.0, 0.0, 0.0, 1.0, 0.0, 1.0, 1.0, 0.0, 1.0, 0.0, 0.0, 1.0, 0.0, 1.0, 1.0, 0.0, 1.0, 0.0, 0.0, 1.0, 0.0, 1.0, 1.0, 0.0, 1.0, 0.0, 0.0, 1.0, 0.0, 1.0, 1.0, 0.0, 1.0, 0.0, 0.0, 1.0, 0.0, 1.0, 1.0, 0.0, 1.0, 0.0, 0.0, 1.0, 0.0, 1.0, 1.0, 0.0, 1.0, 0.0, 0.0, 1.0, 0.0, 1.0, 1.0, 0.0, 1.0, 0.0, 0.0, 1.0, 0.0, 1.0, 1.0, 0.0, 1.0, 0.0, 0.0, 1.0, 0.0, 1.0, 1.0, 0.0, 1.0, 0.0, 0.0, 1.0, 0.0, 1.0, 1.0, 0.0, 1.0, 0.0, 0.0, 1.0, 0.0, 1.0, 1.0, 0.0, 1.0, 0.0, 0.0, 1.0, 0.0, 1.0, 1.0, 0.0, 1.0, 0.0, 0.0, 1.0, 0.0, 1.0, 1.0, 0.0, 1.0])
me_cube_004.materials.append(mat_material_003)
me_cube_004.update()
me_cube_004.normals_split_custom_set([tuple(v) for v in zip(*[iter([-1.0, 0.0, 0.0, -1.0, 0.0, 0.0, -1.0, 0.0, 0.0, -1.0, 0.0, 0.0, 0.0, 0.0, -1.0, 0.0, 0.0, -1.0, 0.0, 0.0, -1.0, 0.0, 0.0, -1.0, 1.0, 0.0, 0.0, 1.0, 0.0, 0.0, 1.0, 0.0, 0.0, 1.0, 0.0, 0.0, 0.0, 0.0, 1.0, 0.0, 0.0, 1.0, 0.0, 0.0, 1.0, 0.0, 0.0, 1.0, 0.0, -1.0, 0.0, 0.0, -1.0, 0.0, 0.0, -1.0, 0.0, 0.0, -1.0, 0.0, 0.0, 1.0, 0.0, 0.0, 1.0, 0.0, 0.0, 1.0, 0.0, 0.0, 1.0, 0.0, 0.0, -1.0, 0.0, 0.0, -1.0, 0.0, 0.0, -1.0, 0.0, 0.0, -1.0, 0.0, 0.0, 0.0, -1.0, 0.0, 0.0, -1.0, 0.0, 0.0, -1.0, 0.0, 0.0, -1.0, -1.0, 0.0, 0.0, -1.0, 0.0, 0.0, -1.0, 0.0, 0.0, -1.0, 0.0, 0.0, 0.0, 1.0, 0.0, 0.0, 1.0, 0.0, 0.0, 1.0, 0.0, 0.0, 1.0, 0.0, 0.0, 0.0, 1.0, 0.0, 0.0, 1.0, 0.0, 0.0, 1.0, 0.0, 0.0, 1.0, 1.0, 0.0, 0.0, 1.0, 0.0, 0.0, 1.0, 0.0, 0.0, 1.0, 0.0, 0.0, 1.0, 0.0, 0.0, 1.0, 0.0, 0.0, 1.0, 0.0, 0.0, 1.0, 0.0, 0.0, 0.0, 0.0, 1.0, 0.0, 0.0, 1.0, 0.0, 0.0, 1.0, 0.0, 0.0, 1.0, -1.0, 0.0, 0.0, -1.0, 0.0, 0.0, -1.0, 0.0, 0.0, -1.0, 0.0, 0.0, 0.0, 0.0, -1.0, 0.0, 0.0, -1.0, 0.0, 0.0, -1.0, 0.0, 0.0, -1.0, 0.0, 0.0, 1.0, 0.0, 0.0, 1.0, 0.0, 0.0, 1.0, 0.0, 0.0, 1.0, 1.0, 0.0, 0.0, 1.0, 0.0, 0.0, 1.0, 0.0, 0.0, 1.0, 0.0, 0.0, 0.0, 0.0, -1.0, 0.0, 0.0, -1.0, 0.0, 0.0, -1.0, 0.0, 0.0, -1.0, -1.0, 0.0, 0.0, -1.0, 0.0, 0.0, -1.0, 0.0, 0.0, -1.0, 0.0, 0.0, 0.0, 1.0, 0.0, 0.0, 1.0, 0.0, 0.0, 1.0, 0.0, 0.0, 1.0, 0.0, 0.0, -1.0, 0.0, 0.0, -1.0, 0.0, 0.0, -1.0, 0.0, 0.0, -1.0, 0.0, 0.0, 0.0, 1.0, 0.0, 0.0, 1.0, 0.0, 0.0, 1.0, 0.0, 0.0, 1.0, 1.0, 0.0, 0.0, 1.0, 0.0, 0.0, 1.0, 0.0, 0.0, 1.0, 0.0, 0.0, 0.0, 0.0, -1.0, 0.0, 0.0, -1.0, 0.0, 0.0, -1.0, 0.0, 0.0, -1.0, -1.0, 0.0, 0.0, -1.0, 0.0, 0.0, -1.0, 0.0, 0.0, -1.0, 0.0, 0.0])] * 3)])
me_cube_005 = bpy.data.meshes.new('Cube.005')
me_cube_005.from_pydata([(0.09813, -0.6591, 0.1383), (0.09813, -0.6591, -0.09113), (-0.09472, -0.6591, -0.09113), (-0.09472, -0.6591, 0.1383), (-0.09472, -0.7614, 0.1383), (-0.09472, -0.7614, -0.09113), (0.09813, -0.7614, -0.09113), (0.09813, -0.7614, 0.1383), (0.08553, -0.301, -0.09193), (0.08553, -0.301, 0.0762), (0.08553, -0.7611, 0.0762), (0.08553, -0.7611, -0.09193), (-0.0826, -0.301, 0.0762), (-0.0826, -0.7611, 0.0762), (0.08553, 0.0999, 0.0762), (0.08553, 0.0999, -0.09193), (-0.0826, 0.0999, -0.09193), (-0.0826, 0.0999, 0.0762), (-0.0826, -0.301, -0.09193), (-0.0826, -0.7611, -0.09193), (0.0988, -0.1969, 0.089), (0.0988, -0.1969, -0.1047), (-0.09493, -0.1969, -0.1047), (-0.09493, -0.1969, 0.089), (-0.09493, -0.3901, 0.089), (-0.09493, -0.3901, -0.1047), (0.0988, -0.3901, -0.1047), (0.0988, -0.3901, 0.089), (0.0988, -0.299, 0.089), (-0.09493, -0.299, 0.089), (0.0988, -0.299, -0.1047), (-0.09493, -0.299, -0.1047)], [], [(0, 1, 2, 3), (4, 5, 6, 7), (0, 3, 4, 7), (1, 0, 7, 6), (2, 1, 6, 5), (3, 2, 5, 4), (8, 9, 10, 11), (9, 12, 13, 10), (14, 15, 16, 17), (12, 18, 19, 13), (18, 8, 11, 19), (13, 19, 11, 10), (20, 21, 22, 23), (24, 25, 26, 27), (28, 29, 24, 27), (30, 28, 27, 26), (31, 30, 26, 25), (29, 31, 25, 24), (16, 15, 8, 18), (17, 16, 18, 12), (14, 17, 12, 9), (15, 14, 9, 8), (23, 22, 31, 29), (22, 21, 30, 31), (21, 20, 28, 30), (20, 23, 29, 28)])
me_cube_005.polygons.foreach_set('use_smooth', [True] * 26)
_k = set([(0, 1), (0, 3), (0, 7), (1, 2), (1, 6), (2, 3), (2, 5), (3, 4), (4, 5), (4, 7), (5, 6), (6, 7), (8, 11), (8, 15), (9, 10), (9, 14), (10, 11), (10, 13), (11, 19), (12, 13), (12, 17), (13, 19), (14, 15), (14, 17), (15, 16), (16, 17), (16, 18), (18, 19), (20, 21), (20, 23), (20, 28), (21, 22), (21, 30), (22, 23), (22, 31), (23, 29), (24, 25), (24, 27), (24, 29), (25, 26), (25, 31), (26, 27), (26, 30), (27, 28)])
me_cube_005.attributes.new('sharp_edge', 'BOOLEAN', 'EDGE').data.foreach_set('value', [ (min(e.vertices), max(e.vertices)) in _k for e in me_cube_005.edges])
_uv = me_cube_005.uv_layers.new(name='UVMap')
_uv.uv.foreach_set('vector', [0.0, 0.0, 1.0, 0.0, 1.0, 1.0, 0.0, 1.0, 0.0, 0.0, 1.0, 0.0, 1.0, 1.0, 0.0, 1.0, 0.0, 0.0, 1.0, 0.0, 1.0, 1.0, 0.0, 1.0, 0.0, 0.0, 1.0, 0.0, 1.0, 1.0, 0.0, 1.0, 0.0, 0.0, 1.0, 0.0, 1.0, 1.0, 0.0, 1.0, 0.0, 0.0, 1.0, 0.0, 1.0, 1.0, 0.0, 1.0, 0.0, 0.0, 1.0, 0.0, 1.0, 1.0, 0.0, 1.0, 0.0, 0.0, 1.0, 0.0, 1.0, 1.0, 0.0, 1.0, 0.0, 0.0, 1.0, 0.0, 1.0, 1.0, 0.0, 1.0, 0.0, 0.0, 1.0, 0.0, 1.0, 1.0, 0.0, 1.0, 0.0, 0.0, 1.0, 0.0, 1.0, 1.0, 0.0, 1.0, 0.0, 0.0, 1.0, 0.0, 1.0, 1.0, 0.0, 1.0, 0.0, 0.0, 1.0, 0.0, 1.0, 1.0, 0.0, 1.0, 0.0, 0.0, 1.0, 0.0, 1.0, 1.0, 0.0, 1.0, 0.0, 0.0, 1.0, 0.0, 1.0, 1.0, 0.0, 1.0, 0.0, 0.0, 1.0, 0.0, 1.0, 1.0, 0.0, 1.0, 0.0, 0.0, 1.0, 0.0, 1.0, 1.0, 0.0, 1.0, 0.0, 0.0, 1.0, 0.0, 1.0, 1.0, 0.0, 1.0, 0.0, 0.0, 1.0, 0.0, 1.0, 1.0, 0.0, 1.0, 0.0, 0.0, 1.0, 0.0, 1.0, 1.0, 0.0, 1.0, 0.0, 0.0, 1.0, 0.0, 1.0, 1.0, 0.0, 1.0, 0.0, 0.0, 1.0, 0.0, 1.0, 1.0, 0.0, 1.0, 0.0, 0.0, 1.0, 0.0, 1.0, 1.0, 0.0, 1.0, 0.0, 0.0, 1.0, 0.0, 1.0, 1.0, 0.0, 1.0, 0.0, 0.0, 1.0, 0.0, 1.0, 1.0, 0.0, 1.0, 0.0, 0.0, 1.0, 0.0, 1.0, 1.0, 0.0, 1.0])
me_cube_005.materials.append(mat_material_003)
me_cube_005.update()
me_cube_005.normals_split_custom_set([tuple(v) for v in zip(*[iter([0.0, 1.0, 0.0, 0.0, 1.0, 0.0, 0.0, 1.0, 0.0, 0.0, 1.0, 0.0, 0.0, -1.0, 0.0, 0.0, -1.0, 0.0, 0.0, -1.0, 0.0, 0.0, -1.0, 0.0, 0.0, 0.0, 1.0, 0.0, 0.0, 1.0, 0.0, 0.0, 1.0, 0.0, 0.0, 1.0, 1.0, 0.0, 0.0, 1.0, 0.0, 0.0, 1.0, 0.0, 0.0, 1.0, 0.0, 0.0, 0.0, 0.0, -1.0, 0.0, 0.0, -1.0, 0.0, 0.0, -1.0, 0.0, 0.0, -1.0, -1.0, 0.0, 0.0, -1.0, 0.0, 0.0, -1.0, 0.0, 0.0, -1.0, 0.0, 0.0, 1.0, 0.0, 0.0, 1.0, 0.0, 0.0, 1.0, 0.0, 0.0, 1.0, 0.0, 0.0, 0.0, 0.0, 1.0, 0.0, 0.0, 1.0, 0.0, 0.0, 1.0, 0.0, 0.0, 1.0, 0.0, 1.0, 0.0, 0.0, 1.0, 0.0, 0.0, 1.0, 0.0, 0.0, 1.0, 0.0, -1.0, 0.0, 0.0, -1.0, 0.0, 0.0, -1.0, 0.0, 0.0, -1.0, 0.0, 0.0, 0.0, 0.0, -1.0, 0.0, 0.0, -1.0, 0.0, 0.0, -1.0, 0.0, 0.0, -1.0, 0.0, -1.0, 0.0, 0.0, -1.0, 0.0, 0.0, -1.0, 0.0, 0.0, -1.0, 0.0, 0.0, 1.0, 0.0, 0.0, 1.0, 0.0, 0.0, 1.0, 0.0, 0.0, 1.0, 0.0, 0.0, -1.0, 0.0, 0.0, -1.0, 0.0, 0.0, -1.0, 0.0, 0.0, -1.0, 0.0, 0.0, 0.0, 1.0, 0.0, 0.0, 1.0, 0.0, 0.0, 1.0, 0.0, 0.0, 1.0, 1.0, 0.0, 0.0, 1.0, 0.0, 0.0, 1.0, 0.0, 0.0, 1.0, 0.0, 0.0, 0.0, 0.0, -1.0, 0.0, 0.0, -1.0, 0.0, 0.0, -1.0, 0.0, 0.0, -1.0, -1.0, 0.0, 0.0, -1.0, 0.0, 0.0, -1.0, 0.0, 0.0, -1.0, 0.0, 0.0, 0.0, 0.0, -1.0, 0.0, 0.0, -1.0, 0.0, 0.0, -1.0, 0.0, 0.0, -1.0, -1.0, 0.0, 0.0, -1.0, 0.0, 0.0, -1.0, 0.0, 0.0, -1.0, 0.0, 0.0, 0.0, 0.0, 1.0, 0.0, 0.0, 1.0, 0.0, 0.0, 1.0, 0.0, 0.0, 1.0, 1.0, 0.0, 0.0, 1.0, 0.0, 0.0, 1.0, 0.0, 0.0, 1.0, 0.0, 0.0, -1.0, 0.0, 0.0, -1.0, 0.0, 0.0, -1.0, 0.0, 0.0, -1.0, 0.0, 0.0, 0.0, 0.0, -1.0, 0.0, 0.0, -1.0, 0.0, 0.0, -1.0, 0.0, 0.0, -1.0, 1.0, 0.0, 0.0, 1.0, 0.0, 0.0, 1.0, 0.0, 0.0, 1.0, 0.0, 0.0, 0.0, 0.0, 1.0, 0.0, 0.0, 1.0, 0.0, 0.0, 1.0, 0.0, 0.0, 1.0])] * 3)])
me_cube_006 = bpy.data.meshes.new('Cube.006')
me_cube_006.from_pydata([(-0.2637, 0.5366, 0.4721), (-0.2637, 0.5366, -0.05296), (-0.2637, 0.1208, -0.05296), (-0.2637, 0.1208, 0.4721), (0.2614, 0.5366, -0.05296), (0.2614, 0.1208, -0.05296), (0.2614, 0.5366, 0.4721), (0.2614, 0.1208, 0.4721), (-0.262, 0.0144, 0.4692), (-0.262, 0.0144, 0.1748), (-0.262, -0.1086, 0.1748), (-0.262, -0.1086, 0.4692), (-0.1678, 0.0144, 0.1748), (-0.1678, -0.1086, 0.1748), (-0.1678, 0.0144, 0.4692), (-0.1678, -0.1086, 0.4692), (0.1641, 0.0144, 0.4692), (0.1641, 0.0144, 0.1748), (0.1641, -0.1086, 0.1748), (0.1641, -0.1086, 0.4692), (0.2583, 0.0144, 0.1748), (0.2583, -0.1086, 0.1748), (0.2583, 0.0144, 0.4692), (0.2583, -0.1086, 0.4692), (-0.2457, 0.0144, 0.3757), (0.2421, 0.0144, 0.3757), (0.2421, -0.1086, 0.3757), (-0.2457, -0.1086, 0.3757), (0.2421, 0.0144, 0.4699), (0.2421, -0.1086, 0.4699), (-0.2457, 0.0144, 0.4699), (-0.2457, -0.1086, 0.4699), (0.1641, 0.1863, 0.1775), (0.1641, -0.1081, 0.1775), (0.1641, -0.1081, 0.3006), (0.1641, 0.1863, 0.3006), (0.2583, -0.1081, 0.1775), (0.2583, -0.1081, 0.3006), (0.2583, 0.1863, 0.1775), (0.2583, 0.1863, 0.3006), (-0.262, 0.1863, 0.1775), (-0.262, -0.1081, 0.1775), (-0.262, -0.1081, 0.3006), (-0.262, 0.1863, 0.3006), (-0.1678, -0.1081, 0.1775), (-0.1678, -0.1081, 0.3006), (-0.1678, 0.1863, 0.1775), (-0.1678, 0.1863, 0.3006)], [], [(0, 1, 2, 3), (1, 4, 5, 2), (4, 6, 7, 5), (6, 0, 3, 7), (3, 2, 5, 7), (6, 4, 1, 0), (8, 9, 10, 11), (9, 12, 13, 10), (12, 14, 15, 13), (14, 8, 11, 15), (11, 10, 13, 15), (14, 12, 9, 8), (16, 17, 18, 19), (17, 20, 21, 18), (20, 22, 23, 21), (22, 16, 19, 23), (19, 18, 21, 23), (22, 20, 17, 16), (24, 25, 26, 27), (25, 28, 29, 26), (28, 30, 31, 29), (30, 24, 27, 31), (27, 26, 29, 31), (30, 28, 25, 24), (32, 33, 34, 35), (33, 36, 37, 34), (36, 38, 39, 37), (38, 32, 35, 39), (35, 34, 37, 39), (38, 36, 33, 32), (40, 41, 42, 43), (41, 44, 45, 42), (44, 46, 47, 45), (46, 40, 43, 47), (43, 42, 45, 47), (46, 44, 41, 40)])
me_cube_006.polygons.foreach_set('use_smooth', [True] * 36)
_k = set([(0, 1), (0, 3), (0, 6), (1, 2), (1, 4), (2, 3), (2, 5), (3, 7), (4, 5), (4, 6), (5, 7), (6, 7), (8, 9), (8, 11), (8, 14), (9, 10), (9, 12), (10, 11), (10, 13), (11, 15), (12, 13), (12, 14), (13, 15), (14, 15), (16, 17), (16, 19), (16, 22), (17, 18), (17, 20), (18, 19), (18, 21), (19, 23), (20, 21), (20, 22), (21, 23), (22, 23), (24, 25), (24, 27), (24, 30), (25, 26), (25, 28), (26, 27), (26, 29), (27, 31), (28, 29), (28, 30), (29, 31), (30, 31), (32, 33), (32, 35), (32, 38), (33, 34), (33, 36), (34, 35), (34, 37), (35, 39), (36, 37), (36, 38), (37, 39), (38, 39), (40, 41), (40, 43), (40, 46), (41, 42), (41, 44), (42, 43), (42, 45), (43, 47), (44, 45), (44, 46), (45, 47), (46, 47)])
me_cube_006.attributes.new('sharp_edge', 'BOOLEAN', 'EDGE').data.foreach_set('value', [ (min(e.vertices), max(e.vertices)) in _k for e in me_cube_006.edges])
_uv = me_cube_006.uv_layers.new(name='UVMap')
_uv.uv.foreach_set('vector', [0.0, 0.0, 1.0, 0.0, 1.0, 1.0, 0.0, 1.0, 0.0, 0.0, 1.0, 0.0, 1.0, 1.0, 0.0, 1.0, 0.0, 0.0, 1.0, 0.0, 1.0, 1.0, 0.0, 1.0, 0.0, 0.0, 1.0, 0.0, 1.0, 1.0, 0.0, 1.0, 0.0, 0.0, 1.0, 0.0, 1.0, 1.0, 0.0, 1.0, 0.0, 0.0, 1.0, 0.0, 1.0, 1.0, 0.0, 1.0, 0.0, 0.0, 1.0, 0.0, 1.0, 1.0, 0.0, 1.0, 0.0, 0.0, 1.0, 0.0, 1.0, 1.0, 0.0, 1.0, 0.0, 0.0, 1.0, 0.0, 1.0, 1.0, 0.0, 1.0, 0.0, 0.0, 1.0, 0.0, 1.0, 1.0, 0.0, 1.0, 0.0, 0.0, 1.0, 0.0, 1.0, 1.0, 0.0, 1.0, 0.0, 0.0, 1.0, 0.0, 1.0, 1.0, 0.0, 1.0, 0.0, 0.0, 1.0, 0.0, 1.0, 1.0, 0.0, 1.0, 0.0, 0.0, 1.0, 0.0, 1.0, 1.0, 0.0, 1.0, 0.0, 0.0, 1.0, 0.0, 1.0, 1.0, 0.0, 1.0, 0.0, 0.0, 1.0, 0.0, 1.0, 1.0, 0.0, 1.0, 0.0, 0.0, 1.0, 0.0, 1.0, 1.0, 0.0, 1.0, 0.0, 0.0, 1.0, 0.0, 1.0, 1.0, 0.0, 1.0, 0.0, 0.0, 1.0, 0.0, 1.0, 1.0, 0.0, 1.0, 0.0, 0.0, 1.0, 0.0, 1.0, 1.0, 0.0, 1.0, 0.0, 0.0, 1.0, 0.0, 1.0, 1.0, 0.0, 1.0, 0.0, 0.0, 1.0, 0.0, 1.0, 1.0, 0.0, 1.0, 0.0, 0.0, 1.0, 0.0, 1.0, 1.0, 0.0, 1.0, 0.0, 0.0, 1.0, 0.0, 1.0, 1.0, 0.0, 1.0, 0.0, 0.0, 1.0, 0.0, 1.0, 1.0, 0.0, 1.0, 0.0, 0.0, 1.0, 0.0, 1.0, 1.0, 0.0, 1.0, 0.0, 0.0, 1.0, 0.0, 1.0, 1.0, 0.0, 1.0, 0.0, 0.0, 1.0, 0.0, 1.0, 1.0, 0.0, 1.0, 0.0, 0.0, 1.0, 0.0, 1.0, 1.0, 0.0, 1.0, 0.0, 0.0, 1.0, 0.0, 1.0, 1.0, 0.0, 1.0, 0.0, 0.0, 1.0, 0.0, 1.0, 1.0, 0.0, 1.0, 0.0, 0.0, 1.0, 0.0, 1.0, 1.0, 0.0, 1.0, 0.0, 0.0, 1.0, 0.0, 1.0, 1.0, 0.0, 1.0, 0.0, 0.0, 1.0, 0.0, 1.0, 1.0, 0.0, 1.0, 0.0, 0.0, 1.0, 0.0, 1.0, 1.0, 0.0, 1.0, 0.0, 0.0, 1.0, 0.0, 1.0, 1.0, 0.0, 1.0])
me_cube_006.materials.append(mat_material_003)
me_cube_006.update()
me_cube_006.normals_split_custom_set([tuple(v) for v in zip(*[iter([-1.0, 0.0, 0.0, -1.0, 0.0, 0.0, -1.0, 0.0, 0.0, -1.0, 0.0, 0.0, 0.0, 0.0, -1.0, 0.0, 0.0, -1.0, 0.0, 0.0, -1.0, 0.0, 0.0, -1.0, 1.0, 0.0, 0.0, 1.0, 0.0, 0.0, 1.0, 0.0, 0.0, 1.0, 0.0, 0.0, 0.0, 0.0, 1.0, 0.0, 0.0, 1.0, 0.0, 0.0, 1.0, 0.0, 0.0, 1.0, 0.0, -1.0, 0.0, 0.0, -1.0, 0.0, 0.0, -1.0, 0.0, 0.0, -1.0, 0.0, 0.0, 1.0, 0.0, 0.0, 1.0, 0.0, 0.0, 1.0, 0.0, 0.0, 1.0, 0.0, -1.0, 0.0, 0.0, -1.0, 0.0, 0.0, -1.0, 0.0, 0.0, -1.0, 0.0, 0.0, 0.0, 0.0, -1.0, 0.0, 0.0, -1.0, 0.0, 0.0, -1.0, 0.0, 0.0, -1.0, 1.0, 0.0, 0.0, 1.0, 0.0, 0.0, 1.0, 0.0, 0.0, 1.0, 0.0, 0.0, 0.0, 0.0, 1.0, 0.0, 0.0, 1.0, 0.0, 0.0, 1.0, 0.0, 0.0, 1.0, 0.0, -1.0, 0.0, 0.0, -1.0, 0.0, 0.0, -1.0, 0.0, 0.0, -1.0, 0.0, 0.0, 1.0, 0.0, 0.0, 1.0, 0.0, 0.0, 1.0, 0.0, 0.0, 1.0, 0.0, -1.0, 0.0, 0.0, -1.0, 0.0, 0.0, -1.0, 0.0, 0.0, -1.0, 0.0, 0.0, 0.0, 0.0, -1.0, 0.0, 0.0, -1.0, 0.0, 0.0, -1.0, 0.0, 0.0, -1.0, 1.0, 0.0, 0.0, 1.0, 0.0, 0.0, 1.0, 0.0, 0.0, 1.0, 0.0, 0.0, 0.0, 0.0, 1.0, 0.0, 0.0, 1.0, 0.0, 0.0, 1.0, 0.0, 0.0, 1.0, 0.0, -1.0, 0.0, 0.0, -1.0, 0.0, 0.0, -1.0, 0.0, 0.0, -1.0, 0.0, 0.0, 1.0, 0.0, 0.0, 1.0, 0.0, 0.0, 1.0, 0.0, 0.0, 1.0, 0.0, 0.0, 0.0, -1.0, 0.0, 0.0, -1.0, 0.0, 0.0, -1.0, 0.0, 0.0, -1.0, 1.0, 0.0, 0.0, 1.0, 0.0, 0.0, 1.0, 0.0, 0.0, 1.0, 0.0, 0.0, 0.0, 0.0, 1.0, 0.0, 0.0, 1.0, 0.0, 0.0, 1.0, 0.0, 0.0, 1.0, -1.0, 0.0, 0.0, -1.0, 0.0, 0.0, -1.0, 0.0, 0.0, -1.0, 0.0, 0.0, 0.0, -1.0, 0.0, 0.0, -1.0, 0.0, 0.0, -1.0, 0.0, 0.0, -1.0, 0.0, 0.0, 1.0, 0.0, 0.0, 1.0, 0.0, 0.0, 1.0, 0.0, 0.0, 1.0, 0.0, -1.0, 0.0, 0.0, -1.0, 0.0, 0.0, -1.0, 0.0, 0.0, -1.0, 0.0, 0.0, 0.0, -1.0, 0.0, 0.0, -1.0, 0.0, 0.0, -1.0, 0.0, 0.0, -1.0, 0.0, 1.0, 0.0, 0.0, 1.0, 0.0, 0.0, 1.0, 0.0, 0.0, 1.0, 0.0, 0.0, 0.0, 1.0, 0.0, 0.0, 1.0, 0.0, 0.0, 1.0, 0.0, 0.0, 1.0, 0.0, 0.0, 0.0, 1.0, 0.0, 0.0, 1.0, 0.0, 0.0, 1.0, 0.0, 0.0, 1.0, 0.0, 0.0, -1.0, 0.0, 0.0, -1.0, 0.0, 0.0, -1.0, 0.0, 0.0, -1.0, -1.0, 0.0, 0.0, -1.0, 0.0, 0.0, -1.0, 0.0, 0.0, -1.0, 0.0, 0.0, 0.0, -1.0, 0.0, 0.0, -1.0, 0.0, 0.0, -1.0, 0.0, 0.0, -1.0, 0.0, 1.0, 0.0, 0.0, 1.0, 0.0, 0.0, 1.0, 0.0, 0.0, 1.0, 0.0, 0.0, 0.0, 1.0, 0.0, 0.0, 1.0, 0.0, 0.0, 1.0, 0.0, 0.0, 1.0, 0.0, 0.0, 0.0, 1.0, 0.0, 0.0, 1.0, 0.0, 0.0, 1.0, 0.0, 0.0, 1.0, 0.0, 0.0, -1.0, 0.0, 0.0, -1.0, 0.0, 0.0, -1.0, 0.0, 0.0, -1.0])] * 3)])

# ---- objects
ob_light = bpy.data.objects.new('Light', light_light)
ob_camera = bpy.data.objects.new('Camera', cam_camera)
ob_torso = bpy.data.objects.new('torso', me_cube_001)
ob_rightarm = bpy.data.objects.new('rightarm', me_cube_002)
ob_leftarm = bpy.data.objects.new('leftarm', me_cube_003)
ob_rightleg = bpy.data.objects.new('rightleg', me_cube_004)
ob_leftleg = bpy.data.objects.new('leftleg', me_cube_005)
ob_head = bpy.data.objects.new('head', me_cube_006)

# ---- transforms, parenting, visibility, modifiers, constraints
ob_light.location = (4.076, 1.005, 5.904)
ob_light.rotation_euler = (0.6503, 0.05522, 1.866)
ob_light.lock_rotations_4d = False
ob_light.empty_display_type = 'ARROWS'
ob_light.color = (0.0, 0.0, 0.0, 0.0)
ob_light.lineart.crease_threshold = 0.0
ob_camera.location = (7.359, -6.926, 4.958)
ob_camera.rotation_euler = (1.109, 0.0, 0.8149)
ob_camera.lock_rotations_4d = False
ob_camera.empty_display_type = 'ARROWS'
ob_camera.color = (0.0, 0.0, 0.0, 0.0)
ob_camera.display_type = 'WIRE'
ob_camera.lineart.crease_threshold = 0.0
ob_torso.location = (0.0, 0.0, 0.9756)
ob_torso.rotation_euler = (1.571, 0.1689, 0.0)
ob_rightarm.location = (-0.3641, 0.0, 1.757)
ob_rightarm.rotation_euler = (1.172, -0.5403, 0.1587)
ob_leftarm.location = (0.6021, 0.0008111, 1.485)
ob_leftarm.rotation_euler = (1.725, -0.4646, 0.1175)
ob_rightleg.location = (-0.2703, 0.0, 0.7716)
ob_rightleg.rotation_euler = (1.571, -0.03923, 0.0)
ob_leftleg.location = (0.1855, -0.007862, 0.7605)
ob_leftleg.rotation_euler = (1.571, -0.04714, 0.0)
ob_head.location = (0.1403, 0.0, 1.798)
ob_head.rotation_euler = (1.571, 0.322, 0.4296)

# ---- collection membership
col_collection.objects.link(ob_light)
col_collection.objects.link(ob_camera)
col_collection.objects.link(ob_torso)
col_collection.objects.link(ob_rightarm)
col_collection.objects.link(ob_leftarm)
col_collection.objects.link(ob_rightleg)
col_collection.objects.link(ob_leftleg)
col_collection.objects.link(ob_head)

# ---- scene / render settings (as saved in the file)
scene.camera = ob_camera
scene.frame_start = 1; scene.frame_end = 60; scene.frame_set(55)
scene.render.engine = 'BLENDER_EEVEE_NEXT'
scene.cycles.sampling_pattern = 'TABULATED_SOBOL'
scene.cycles.use_light_tree = False
scene.view_settings.view_transform = 'Filmic'
bpy.context.view_layer.update()
